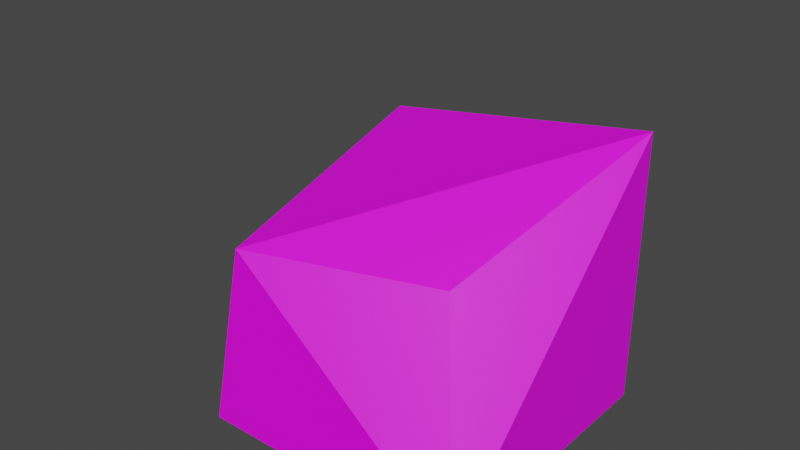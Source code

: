 # Source: rock1.blend  (saved by Blender 3.6.13; exported with 4.5.12 LTS)
import bpy
from mathutils import Matrix  # noqa: F401  (used for matrix-valued properties, if any)

bpy.ops.wm.read_factory_settings(use_empty=True)
scene = bpy.context.scene
scene.name = 'Scene'

# ---- collections
col_rock1 = bpy.data.collections.new('Rock1'); scene.collection.children.link(col_rock1)

# ---- images (referenced by path relative to the original .blend; pixels are not part of the script)
import os
ASSET_DIR = os.environ.get("B2B_ASSET_DIR", "")  # directory of the original .blend (textures are referenced by path, not embedded)
HERE = os.path.dirname(os.path.abspath(__file__))  # packed textures are extracted next to this script under _unpacked/

def load_image(name, relpath, width, height, colorspace="sRGB"):
    """Load a texture the original file referenced (path relative to the .blend, or extracted next to this script)."""
    p = next((c for c in (os.path.join(HERE, relpath), os.path.join(ASSET_DIR, relpath)) if relpath and os.path.exists(c)), "")
    if p:
        img = bpy.data.images.load(p, check_existing=True)
        img.name = name
    else:  # same state as the original file: an image datablock whose file is absent (Cycles renders it pink)
        img = bpy.data.images.new(name, width, height)
        img.source = "FILE"
        img.filepath = "//" + (relpath or name)
    img.colorspace_settings.name = colorspace
    return img
img_rock_png = load_image('rock.png', 'rock.png', 1024, 1024, 'sRGB')

# ---- materials (node trees are filled in below, after node groups)
mat_material = bpy.data.materials.new('Material')
mat_material.alpha_threshold = 0.0
mat_material.use_transparent_shadow = False
mat_material.roughness = 0.5
mat_material.line_color = (0.0, 0.0, 0.0, 1.0)

# ---- material node trees
mat_material.use_nodes = True; mat_material.node_tree.nodes.clear()
_N = mat_material.node_tree.nodes; _L = mat_material.node_tree.links
n0 = _N.new('ShaderNodeOutputMaterial'); n0.name = 'Material Output'; n0.location = (300, 300)
n1 = _N.new('ShaderNodeBsdfPrincipled'); n1.name = 'Principled BSDF'; n1.location = (10, 300)
n1.distribution = 'GGX'
n1.subsurface_method = 'RANDOM_WALK_SKIN'
n1.inputs[3].default_value = 1.45
n1.inputs[27].default_value = (0.0, 0.0, 0.0, 1.0)
n1.inputs[28].default_value = 1.0
n2 = _N.new('ShaderNodeTexImage'); n2.name = 'Image Texture'; n2.location = (-280, 280)
n2.image = img_rock_png
_L.new(n1.outputs[0], n0.inputs[0])
_L.new(n2.outputs[0], n1.inputs[0])
n0.is_active_output = True

# ---- world
world_world = bpy.data.worlds.new('World'); scene.world = world_world
world_world.use_nodes = True; world_world.node_tree.nodes.clear()
_N = world_world.node_tree.nodes; _L = world_world.node_tree.links
n0 = _N.new('ShaderNodeOutputWorld'); n0.name = 'World Output'; n0.location = (300, 300)
n1 = _N.new('ShaderNodeBackground'); n1.name = 'Background'; n1.location = (10, 300)
n1.inputs[0].default_value = (0.05088, 0.05088, 0.05088, 1.0)
_L.new(n1.outputs[0], n0.inputs[0])
n0.is_active_output = True
world_world.color = (0.05088, 0.05088, 0.05088)
world_world.use_sun_shadow = False
world_world.sun_shadow_jitter_overblur = 0.0

# ---- meshes
me_rock1 = bpy.data.meshes.new('Rock1')
me_rock1.from_pydata([(1.0, 1.0, 2.0), (1.0, 1.0, 0.0), (0.4801, -0.3768, 1.273), (1.0, -1.0, 0.0), (-1.17, 1.14, 1.598), (-2.311, 1.29, -0.01834), (-0.8255, -0.8896, 1.322), (-1.0, -1.0, 0.0), (-0.4632, 2.042, 0.6247)], [], [(0, 4, 6), (3, 6, 7), (7, 6, 4), (5, 8, 1), (1, 0, 3), (5, 4, 8), (8, 4, 0), (6, 2, 0), (0, 1, 8), (4, 5, 7), (6, 3, 2), (1, 3, 7), (7, 5, 1), (3, 0, 2)])
_uv = me_rock1.uv_layers.new(name='UVMap')
_uv.uv.foreach_set('vector', [0.6712, 0.5675, 0.6712, 0.9129, 0.3534, 0.8478, 0.6712, 0.9048, 0.9564, 0.6976, 0.9836, 0.9048, 0.4263, 0.4986, 0.4263, 0.2932, 0.7409, 0.2232, 0.4263, 0.5675, 0.1174, 0.5255, -1.955e-09, 0.2711, 0.1634, 0.8155, 0.3534, 0.5675, 0.3073, 0.9257, 1.0, 0.2232, 0.6977, 0.2232, 0.7705, 4.252e-08, 0.7705, 4.252e-08, 0.6977, 0.2232, 0.4263, 0.02367, 0.3534, 0.8478, 0.4373, 0.6542, 0.6712, 0.5675, 0.3534, 0.5675, 0.1634, 0.8155, 8.289e-09, 0.5675, 0.7409, 0.2232, 0.8327, 0.5113, 0.4263, 0.4986, 0.9564, 0.6976, 0.6712, 0.9048, 0.7525, 0.6985, -1.955e-09, 0.2711, 0.1552, 1.164e-08, 0.4263, 0.1552, 0.4263, 0.1552, 0.4263, 0.5675, -1.955e-09, 0.2711, 0.6712, 0.9048, 0.6712, 0.5675, 0.7525, 0.6985])
me_rock1.materials.append(mat_material)
me_rock1.use_mirror_vertex_groups = False
me_rock1.update()

# ---- objects
ob_rock1 = bpy.data.objects.new('Rock1', me_rock1)

# ---- transforms, parenting, visibility, modifiers, constraints
ob_rock1.location = (0.0, 0.0, 0.0)
ob_rock1.lock_rotations_4d = False
ob_rock1.empty_display_type = 'ARROWS'
ob_rock1.lineart.crease_threshold = 0.0

# ---- collection membership
col_rock1.objects.link(ob_rock1)

# ---- scene / render settings (as saved in the file)
scene.frame_start = 1; scene.frame_end = 250; scene.frame_set(1)
scene.render.engine = 'BLENDER_EEVEE_NEXT'
scene.cycles.sampling_pattern = 'TABULATED_SOBOL'
scene.view_settings.view_transform = 'Filmic'
bpy.context.view_layer.update()

# ---- added for rendering (the .blend has no active camera and no usable light): camera, sun
cam_auto = bpy.data.cameras.new('AutoCamera')
cam_auto.lens = 50.0
cam_auto.sensor_width = 36.0
cam_auto.clip_end = 1000.0
ob_auto_camera = bpy.data.objects.new('AutoCamera', cam_auto)
scene.collection.objects.link(ob_auto_camera)
ob_auto_camera.location = (3.90437, -4.95122, 4.63888)
ob_auto_camera.rotation_euler = (1.09748, -7.21219e-08, 0.694738)
scene.camera = ob_auto_camera
light_auto_sun = bpy.data.lights.new('AutoSun', 'SUN')
light_auto_sun.energy = 3.0
light_auto_sun.angle = 0.0523599
ob_auto_sun = bpy.data.objects.new('AutoSun', light_auto_sun)
scene.collection.objects.link(ob_auto_sun)
ob_auto_sun.rotation_euler = (0.872665, 0.174533, 0.523599)
bpy.context.view_layer.update()
